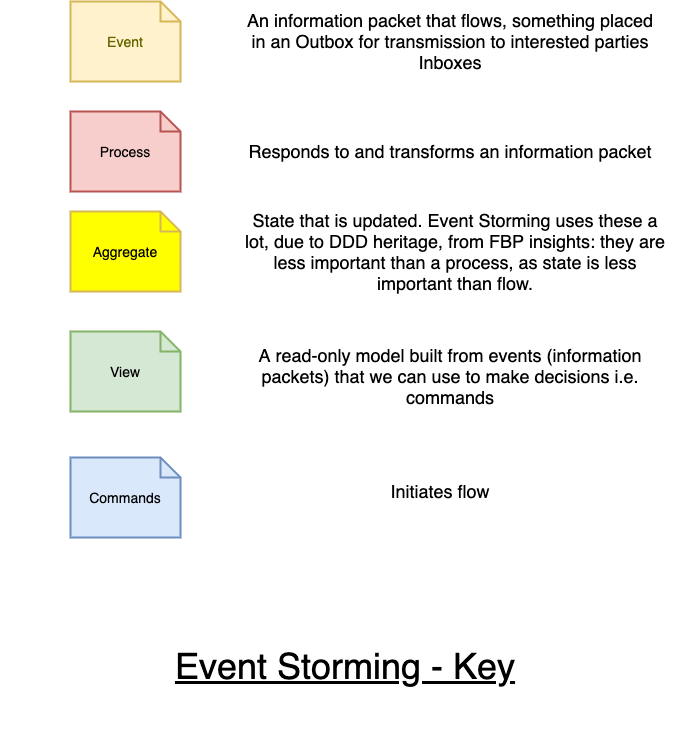

The diagram above was exported from draw.io. Its source (the exported page's mxGraphModel, read from the mxfile embedded in the PNG):
<mxGraphModel dx="1106" dy="830" grid="1" gridSize="10" guides="1" tooltips="1" connect="1" arrows="1" fold="1" page="1" pageScale="1" pageWidth="1169" pageHeight="827" math="0" shadow="0">
  <root>
    <mxCell id="0" />
    <mxCell id="1" parent="0" />
    <mxCell id="VEPPcsYKU0XZYDSlJxMH-2" value="Event" style="shape=note;strokeWidth=2;fontSize=14;size=20;whiteSpace=wrap;html=1;fillColor=#fff2cc;strokeColor=#d6b656;fontColor=#666600;" parent="1" vertex="1">
      <mxGeometry x="110" y="130" width="110.00000000000001" height="80" as="geometry" />
    </mxCell>
    <mxCell id="VEPPcsYKU0XZYDSlJxMH-3" value="&lt;font style=&quot;font-size: 36px&quot;&gt;&lt;u&gt;&lt;font style=&quot;font-size: 36px&quot;&gt;Event&lt;/font&gt; Storming - Key&lt;/u&gt;&lt;/font&gt;" style="text;html=1;strokeColor=none;fillColor=none;align=center;verticalAlign=middle;whiteSpace=wrap;rounded=0;" parent="1" vertex="1">
      <mxGeometry x="40" y="710" width="690" height="170" as="geometry" />
    </mxCell>
    <mxCell id="ABlH_JMW-yjbOkY1Sc7v-3" value="View" style="shape=note;strokeWidth=2;fontSize=14;size=20;whiteSpace=wrap;html=1;fillColor=#d5e8d4;strokeColor=#82b366;" parent="1" vertex="1">
      <mxGeometry x="110" y="460" width="110.00000000000001" height="80" as="geometry" />
    </mxCell>
    <mxCell id="ABlH_JMW-yjbOkY1Sc7v-4" value="Process" style="shape=note;strokeWidth=2;fontSize=14;size=20;whiteSpace=wrap;html=1;fillColor=#f8cecc;strokeColor=#b85450;" parent="1" vertex="1">
      <mxGeometry x="110" y="240" width="110.00000000000001" height="80" as="geometry" />
    </mxCell>
    <mxCell id="ABlH_JMW-yjbOkY1Sc7v-5" value="Commands" style="shape=note;strokeWidth=2;fontSize=14;size=20;whiteSpace=wrap;html=1;fillColor=#dae8fc;strokeColor=#6c8ebf;" parent="1" vertex="1">
      <mxGeometry x="110" y="586" width="110.00000000000001" height="80" as="geometry" />
    </mxCell>
    <mxCell id="Qt3od_pekJHDVRbsvqlm-1" value="&lt;font style=&quot;font-size: 18px&quot;&gt;An information packet that flows, something placed in an Outbox for transmission to interested parties Inboxes&lt;/font&gt;" style="text;html=1;strokeColor=none;fillColor=none;align=center;verticalAlign=middle;whiteSpace=wrap;rounded=0;" vertex="1" parent="1">
      <mxGeometry x="280" y="160" width="420" height="20" as="geometry" />
    </mxCell>
    <mxCell id="Qt3od_pekJHDVRbsvqlm-2" value="&lt;font style=&quot;font-size: 18px&quot;&gt;Responds to and transforms an information packet&lt;/font&gt;" style="text;html=1;strokeColor=none;fillColor=none;align=center;verticalAlign=middle;whiteSpace=wrap;rounded=0;" vertex="1" parent="1">
      <mxGeometry x="280" y="270" width="420" height="20" as="geometry" />
    </mxCell>
    <mxCell id="Qt3od_pekJHDVRbsvqlm-3" value="Aggregate" style="shape=note;strokeWidth=2;fontSize=14;size=20;whiteSpace=wrap;html=1;fillColor=#FFFF00;strokeColor=#d6b656;" vertex="1" parent="1">
      <mxGeometry x="110" y="340" width="110.00000000000001" height="80" as="geometry" />
    </mxCell>
    <mxCell id="Qt3od_pekJHDVRbsvqlm-4" value="&lt;font style=&quot;font-size: 18px&quot;&gt;State that is updated. Event Storming uses these a lot, due to DDD heritage, from FBP insights: they are less important than a process, as state is less important than flow.&lt;br&gt;&lt;/font&gt;" style="text;html=1;strokeColor=none;fillColor=none;align=center;verticalAlign=middle;whiteSpace=wrap;rounded=0;" vertex="1" parent="1">
      <mxGeometry x="280" y="330" width="430" height="100" as="geometry" />
    </mxCell>
    <mxCell id="Qt3od_pekJHDVRbsvqlm-5" value="&lt;font style=&quot;font-size: 18px&quot;&gt;A read-only model built from events (information packets) that we can use to make decisions i.e. commands&lt;/font&gt;" style="text;html=1;strokeColor=none;fillColor=none;align=center;verticalAlign=middle;whiteSpace=wrap;rounded=0;" vertex="1" parent="1">
      <mxGeometry x="270" y="460" width="440" height="90" as="geometry" />
    </mxCell>
    <mxCell id="Qt3od_pekJHDVRbsvqlm-6" value="&lt;font style=&quot;font-size: 18px&quot;&gt;Initiates flow&lt;/font&gt;" style="text;html=1;strokeColor=none;fillColor=none;align=center;verticalAlign=middle;whiteSpace=wrap;rounded=0;" vertex="1" parent="1">
      <mxGeometry x="270" y="610" width="420" height="20" as="geometry" />
    </mxCell>
  </root>
</mxGraphModel>